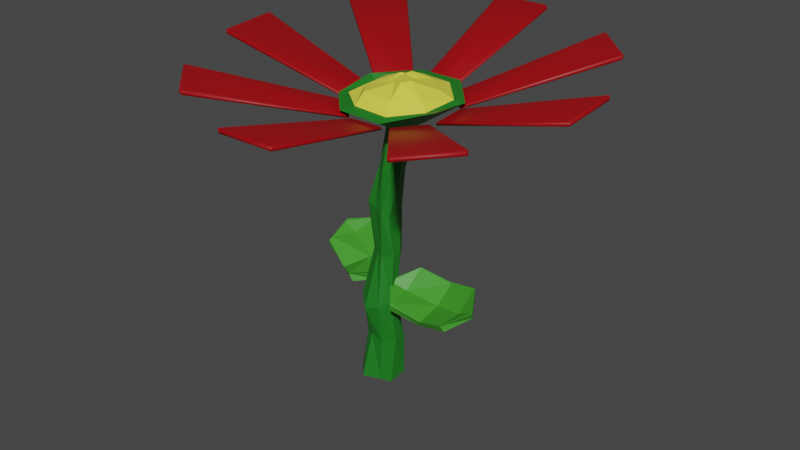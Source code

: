 # Source: FlowerRed.blend  (saved by Blender 3.3.6; exported with 4.5.12 LTS)
import bpy
from mathutils import Matrix  # noqa: F401  (used for matrix-valued properties, if any)

bpy.ops.wm.read_factory_settings(use_empty=True)
scene = bpy.context.scene
scene.name = 'Scene'

# ---- collections
col_collection = bpy.data.collections.new('Collection'); scene.collection.children.link(col_collection)

# ---- materials (node trees are filled in below, after node groups)
mat_material_005 = bpy.data.materials.new('Material.005')
mat_material_005.use_transparent_shadow = False
mat_material_006 = bpy.data.materials.new('Material.006')
mat_material_006.use_transparent_shadow = False
mat_material_007 = bpy.data.materials.new('Material.007')
mat_material_007.use_transparent_shadow = False
mat_material_008 = bpy.data.materials.new('Material.008')
mat_material_008.use_transparent_shadow = False

# ---- material node trees
mat_material_005.use_nodes = True; mat_material_005.node_tree.nodes.clear()
_N = mat_material_005.node_tree.nodes; _L = mat_material_005.node_tree.links
n0 = _N.new('ShaderNodeBsdfPrincipled'); n0.name = 'Principled BSDF'; n0.location = (10, 300)
n0.distribution = 'GGX'
n0.subsurface_method = 'RANDOM_WALK_SKIN'
n0.inputs[0].default_value = (0.04896, 0.3111, 0.02246, 1.0)
n0.inputs[3].default_value = 1.45
n0.inputs[27].default_value = (0.0, 0.0, 0.0, 1.0)
n0.inputs[28].default_value = 1.0
n1 = _N.new('ShaderNodeOutputMaterial'); n1.name = 'Material Output'; n1.location = (300, 300)
_L.new(n0.outputs[0], n1.inputs[0])
n1.is_active_output = True
mat_material_006.use_nodes = True; mat_material_006.node_tree.nodes.clear()
_N = mat_material_006.node_tree.nodes; _L = mat_material_006.node_tree.links
n0 = _N.new('ShaderNodeBsdfPrincipled'); n0.name = 'Principled BSDF'; n0.location = (10, 300)
n0.distribution = 'GGX'
n0.subsurface_method = 'RANDOM_WALK_SKIN'
n0.inputs[0].default_value = (0.01114, 0.1788, 0.0137, 1.0)
n0.inputs[3].default_value = 1.45
n0.inputs[27].default_value = (0.0, 0.0, 0.0, 1.0)
n0.inputs[28].default_value = 1.0
n1 = _N.new('ShaderNodeOutputMaterial'); n1.name = 'Material Output'; n1.location = (300, 300)
_L.new(n0.outputs[0], n1.inputs[0])
n1.is_active_output = True
mat_material_007.use_nodes = True; mat_material_007.node_tree.nodes.clear()
_N = mat_material_007.node_tree.nodes; _L = mat_material_007.node_tree.links
n0 = _N.new('ShaderNodeBsdfPrincipled'); n0.name = 'Principled BSDF'; n0.location = (10, 300)
n0.distribution = 'GGX'
n0.subsurface_method = 'RANDOM_WALK_SKIN'
n0.inputs[0].default_value = (0.8, 0.7902, 0.0755, 1.0)
n0.inputs[3].default_value = 1.45
n0.inputs[27].default_value = (0.0, 0.0, 0.0, 1.0)
n0.inputs[28].default_value = 1.0
n1 = _N.new('ShaderNodeOutputMaterial'); n1.name = 'Material Output'; n1.location = (300, 300)
_L.new(n0.outputs[0], n1.inputs[0])
n1.is_active_output = True
mat_material_008.use_nodes = True; mat_material_008.node_tree.nodes.clear()
_N = mat_material_008.node_tree.nodes; _L = mat_material_008.node_tree.links
n0 = _N.new('ShaderNodeBsdfPrincipled'); n0.name = 'Principled BSDF'; n0.location = (10, 300)
n0.distribution = 'GGX'
n0.subsurface_method = 'RANDOM_WALK_SKIN'
n0.inputs[0].default_value = (0.3428, 0.0, 0.002528, 1.0)
n0.inputs[3].default_value = 1.45
n0.inputs[27].default_value = (0.0, 0.0, 0.0, 1.0)
n0.inputs[28].default_value = 1.0
n1 = _N.new('ShaderNodeOutputMaterial'); n1.name = 'Material Output'; n1.location = (300, 300)
_L.new(n0.outputs[0], n1.inputs[0])
n1.is_active_output = True

# ---- world
world_world = bpy.data.worlds.new('World'); scene.world = world_world
world_world.use_nodes = True; world_world.node_tree.nodes.clear()
_N = world_world.node_tree.nodes; _L = world_world.node_tree.links
n0 = _N.new('ShaderNodeOutputWorld'); n0.name = 'World Output'; n0.location = (300, 300)
n1 = _N.new('ShaderNodeBackground'); n1.name = 'Background'; n1.location = (10, 300)
n1.inputs[0].default_value = (0.05088, 0.05088, 0.05088, 1.0)
_L.new(n1.outputs[0], n0.inputs[0])
n0.is_active_output = True
world_world.color = (0.05088, 0.05088, 0.05088)
world_world.use_sun_shadow = False
world_world.sun_shadow_jitter_overblur = 0.0

# ---- meshes
me_plane_004 = bpy.data.meshes.new('Plane.004')
me_plane_004.from_pydata([(-1.059, -2.477, 3.803), (-1.086, -0.5708, 3.783), (-1.024, -1.507, 3.484), (-2.123, -2.529, 3.439), (-2.129, -0.5497, 3.387), (-2.129, -1.588, 3.208), (-0.5472, -1.407, 3.831), (-3.095, -2.478, 3.795), (-3.036, -0.5036, 3.822), (-3.087, -1.445, 3.495), (-3.625, -1.507, 3.879), (-1.064, -2.488, 3.784), (-1.107, -0.4857, 3.768), (-2.067, -2.598, 3.448), (-2.093, -0.5544, 3.402), (-0.5029, -1.465, 3.83), (-3.082, -2.543, 3.755), (-3.016, -0.5037, 3.782), (-3.691, -1.4, 3.91), (-1.111, -2.53, 3.515), (-1.077, -0.4528, 3.494), (-1.135, -1.437, 3.146), (-2.087, -2.577, 3.188), (-2.055, -0.596, 3.102), (-2.014, -1.634, 2.881), (-0.5142, -1.425, 3.615), (-3.084, -2.486, 3.512), (-3.108, -0.5139, 3.529), (-3.095, -1.465, 3.24), (-3.61, -1.437, 3.591), (1.79, -3.867, 3.779), (2.542, -2.286, 3.764), (2.237, -3.118, 3.434), (0.8193, -3.201, 3.398), (1.641, -1.5, 3.319), (1.174, -2.454, 3.229), (2.644, -3.214, 3.739), (0.01023, -2.646, 3.764), (0.9093, -1.008, 3.842), (0.4655, -1.756, 3.455), (-0.05011, -1.592, 3.834), (1.771, -3.879, 3.741), (2.578, -2.114, 3.734), (0.8569, -3.388, 3.416), (1.699, -1.55, 3.349), (2.671, -3.367, 3.737), (-0.0229, -2.774, 3.683), (0.9445, -1.033, 3.762), (-0.07228, -1.329, 3.896), (1.654, -3.896, 3.492), (2.659, -2.094, 3.473), (2.105, -2.865, 3.045), (0.8411, -3.327, 3.184), (1.729, -1.667, 3.037), (1.333, -2.672, 2.864), (2.686, -3.284, 3.594), (0.02298, -2.673, 3.485), (0.7773, -0.9414, 3.545), (0.4341, -1.78, 3.234), (0.03464, -1.49, 3.548), (0.2347, -6.603, 9.483), (1.228, -5.235, 10.0), (1.178, -3.545, 10.41), (0.3194, -2.529, 10.69), (-1.182, -2.478, 10.68), (-2.286, -3.739, 10.55), (-2.246, -5.324, 9.77), (-1.234, -6.61, 9.485), (-0.3905, -4.765, 9.082), (-0.0814, -4.424, 9.034), (-0.1795, -3.845, 9.299), (-0.366, -3.703, 9.266), (-0.7107, -3.728, 9.28), (-0.9914, -4.007, 9.206), (-0.9107, -4.449, 8.989), (-0.7235, -4.535, 8.948), (0.3409, -0.1694, -0.1485), (-0.04492, -0.7249, -0.2299), (0.4825, 0.2353, 0.1514), (0.06603, 0.7662, 0.3293), (-0.5123, 0.5443, 0.2524), (-0.7136, 0.3105, -0.03767), (-0.82, -0.3609, -0.04881), (-0.527, -0.7009, -0.3307), (0.3733, -5.001, 10.34), (-0.0696, -5.796, 10.05), (0.5156, -4.106, 10.55), (-0.01947, -3.431, 10.91), (-0.9645, -3.458, 10.81), (-1.66, -4.092, 10.53), (-1.57, -5.117, 10.24), (-0.8948, -5.706, 10.1), (0.9029, -5.121, 9.798), (0.02306, -6.327, 9.589), (0.9439, -3.755, 10.35), (0.05224, -2.947, 10.65), (-1.166, -2.856, 10.67), (-1.904, -3.815, 10.38), (-1.986, -5.148, 9.959), (-1.111, -6.204, 9.642), (-0.2319, -5.068, 10.62), (-0.3631, -5.131, 10.58), (-0.2091, -4.356, 10.7), (-0.4726, -4.39, 10.76), (-0.8265, -4.301, 10.94), (-0.9746, -4.598, 10.83), (-0.7901, -4.922, 10.64), (-0.6256, -5.174, 10.72), (-0.6055, -3.656, 7.622), (-0.4996, -3.058, 6.19), (-0.4975, -2.437, 4.542), (-0.3497, -1.672, 3.226), (-0.5322, -1.055, 1.216), (-0.8325, -0.9012, 1.47), (-0.58, -1.421, 3.01), (-0.6848, -2.161, 4.785), (-0.6098, -2.686, 6.204), (-0.7363, -3.399, 7.691), (-0.8296, -3.015, 7.813), (-0.5603, -2.224, 6.26), (-0.6877, -1.74, 4.766), (-0.7096, -0.9645, 3.239), (-0.8168, -0.4884, 1.704), (-0.4889, -0.1257, 1.749), (-0.4881, -0.5056, 3.234), (-0.3059, -1.62, 4.884), (-0.3554, -2.128, 6.472), (-0.6452, -2.826, 7.794), (-0.3097, -2.86, 7.907), (-0.07741, -2.277, 6.536), (-0.09858, -1.665, 4.791), (-0.005665, -0.357, 3.128), (-0.07159, -0.1919, 1.86), (0.2229, -0.352, 1.727), (0.3421, -0.8335, 3.323), (0.2597, -1.976, 4.707), (0.2731, -2.405, 6.646), (-0.001864, -3.171, 7.908), (0.004461, -3.312, 7.787), (0.1859, -2.912, 6.483), (0.1178, -2.059, 4.562), (0.2666, -1.315, 3.224), (0.1417, -0.9963, 1.432), (-0.03345, -1.158, 1.285), (0.03752, -1.496, 3.117), (0.07334, -2.338, 4.545), (-0.007048, -3.086, 6.211), (-0.4406, -3.523, 7.689)], [], [(5, 2, 1, 4), (3, 0, 2, 5), (2, 0, 6), (1, 2, 6), (5, 4, 8, 9), (3, 5, 9, 7), (9, 10, 7), (8, 10, 9), (12, 20, 23, 14), (11, 19, 25, 15), (15, 25, 20, 12), (13, 22, 19, 11), (18, 29, 26, 16), (17, 27, 29, 18), (16, 26, 22, 13), (14, 23, 27, 17), (7, 16, 13, 3), (8, 17, 18, 10), (10, 18, 16, 7), (3, 13, 11, 0), (6, 15, 12, 1), (0, 11, 15, 6), (1, 12, 14, 4), (4, 14, 17, 8), (24, 23, 20, 21), (22, 24, 21, 19), (21, 25, 19), (20, 25, 21), (24, 28, 27, 23), (22, 26, 28, 24), (28, 26, 29), (27, 28, 29), (35, 32, 31, 34), (33, 30, 32, 35), (32, 30, 36), (31, 32, 36), (35, 34, 38, 39), (33, 35, 39, 37), (39, 40, 37), (38, 40, 39), (42, 50, 53, 44), (41, 49, 55, 45), (45, 55, 50, 42), (43, 52, 49, 41), (48, 59, 56, 46), (47, 57, 59, 48), (46, 56, 52, 43), (44, 53, 57, 47), (37, 46, 43, 33), (38, 47, 48, 40), (40, 48, 46, 37), (33, 43, 41, 30), (36, 45, 42, 31), (30, 41, 45, 36), (31, 42, 44, 34), (34, 44, 47, 38), (54, 53, 50, 51), (52, 54, 51, 49), (51, 55, 49), (50, 55, 51), (54, 58, 57, 53), (52, 56, 58, 54), (58, 56, 59), (57, 58, 59), (67, 75, 68, 60), (113, 82, 83, 112), (65, 73, 74, 66), (63, 71, 72, 64), (61, 69, 70, 62), (66, 74, 75, 67), (64, 72, 73, 65), (62, 70, 71, 63), (60, 68, 69, 61), (76, 77, 83, 82, 81, 80, 79, 78), (123, 80, 81, 122), (133, 78, 79, 132), (143, 77, 76, 142), (112, 83, 77, 143), (122, 81, 82, 113), (132, 79, 80, 123), (142, 76, 78, 133), (65, 97, 96, 64), (67, 99, 98, 66), (62, 94, 92, 61), (64, 96, 95, 63), (66, 98, 97, 65), (60, 93, 99, 67), (61, 92, 93, 60), (63, 95, 94, 62), (90, 98, 99, 91), (88, 96, 97, 89), (86, 94, 95, 87), (85, 93, 92, 84), (91, 99, 93, 85), (89, 97, 98, 90), (87, 95, 96, 88), (84, 92, 94, 86), (88, 104, 103, 87), (107, 101, 100, 102, 103, 104, 105, 106), (86, 102, 100, 84), (91, 107, 106, 90), (89, 105, 104, 88), (87, 103, 102, 86), (84, 100, 101, 85), (85, 101, 107, 91), (90, 106, 105, 89), (69, 138, 137, 70), (138, 139, 136, 137), (139, 140, 135, 136), (140, 141, 134, 135), (141, 142, 133, 134), (71, 128, 127, 72), (128, 129, 126, 127), (129, 130, 125, 126), (130, 131, 124, 125), (131, 132, 123, 124), (73, 118, 117, 74), (118, 119, 116, 117), (119, 120, 115, 116), (120, 121, 114, 115), (121, 122, 113, 114), (75, 108, 147, 68), (108, 109, 146, 147), (109, 110, 145, 146), (110, 111, 144, 145), (111, 112, 143, 144), (68, 147, 138, 69), (147, 146, 139, 138), (146, 145, 140, 139), (145, 144, 141, 140), (144, 143, 142, 141), (70, 137, 128, 71), (137, 136, 129, 128), (136, 135, 130, 129), (135, 134, 131, 130), (134, 133, 132, 131), (72, 127, 118, 73), (127, 126, 119, 118), (126, 125, 120, 119), (125, 124, 121, 120), (124, 123, 122, 121), (74, 117, 108, 75), (117, 116, 109, 108), (116, 115, 110, 109), (115, 114, 111, 110), (114, 113, 112, 111)])
me_plane_004.polygons.foreach_set('material_index', [0, 0, 0, 0, 0, 0, 0, 0, 0, 0, 0, 0, 0, 0, 0, 0, 0, 0, 0, 0, 0, 0, 0, 0, 0, 0, 0, 0, 0, 0, 0, 0, 0, 0, 0, 0, 0, 0, 0, 0, 0, 0, 0, 0, 0, 0, 0, 0, 0, 0, 0, 0, 0, 0, 0, 0, 0, 0, 0, 0, 0, 0, 0, 0, 1, 1, 1, 1, 1, 1, 1, 1, 1, 1, 1, 1, 1, 1, 1, 1, 1, 1, 1, 1, 1, 1, 1, 1, 1, 2, 2, 2, 2, 2, 2, 2, 2, 2, 2, 2, 2, 2, 2, 2, 2, 2, 1, 1, 1, 1, 1, 1, 1, 1, 1, 1, 1, 1, 1, 1, 1, 1, 1, 1, 1, 1, 1, 1, 1, 1, 1, 1, 1, 1, 1, 1, 1, 1, 1, 1, 1, 1, 1, 1, 1, 1])
_uv = me_plane_004.uv_layers.new(name='UVMap')
_uv.uv.foreach_set('vector', [0.5, 0.5142, 1.0, 0.5142, 1.0, 1.0, 0.5, 1.0, 0.5, 0.0, 1.0, 0.0, 1.0, 0.5142, 0.5, 0.5142, 1.0, 0.5142, 1.0, 0.0, 1.0, 0.5142, 1.0, 1.0, 1.0, 0.5142, 1.0, 1.0, 0.5, 0.5142, 0.5, 1.0, 1.0, 1.0, 1.0, 0.5142, 0.5, 0.0, 0.5, 0.5142, 1.0, 0.5142, 1.0, 0.0, 1.0, 0.5142, 1.0, 0.5142, 1.0, 0.0, 1.0, 1.0, 1.0, 1.0, 1.0, 0.5142, 1.0, 1.0, 1.0, 1.0, 0.5, 1.0, 0.5, 1.0, 1.0, 0.0, 1.0, 0.0, 1.0, 0.5142, 1.0, 0.5142, 1.0, 1.0, 1.0, 1.0, 1.0, 1.0, 1.0, 1.0, 0.5, 0.0, 0.5, 0.0, 1.0, 0.0, 1.0, 0.0, 1.0, 0.5142, 1.0, 0.5142, 1.0, 0.0, 1.0, 0.0, 1.0, 1.0, 1.0, 1.0, 1.0, 1.0, 1.0, 1.0, 1.0, 0.0, 1.0, 0.0, 0.5, 0.0, 0.5, 0.0, 0.5, 1.0, 0.5, 1.0, 1.0, 1.0, 1.0, 1.0, 1.0, 0.0, 1.0, 0.0, 0.5, 0.0, 0.5, 0.0, 1.0, 1.0, 1.0, 1.0, 1.0, 1.0, 1.0, 1.0, 1.0, 0.5142, 1.0, 0.5142, 1.0, 0.0, 1.0, 0.0, 0.5, 0.0, 0.5, 0.0, 1.0, 0.0, 1.0, 0.0, 1.0, 1.0, 1.0, 1.0, 1.0, 1.0, 1.0, 1.0, 1.0, 0.0, 1.0, 0.0, 1.0, 0.5142, 1.0, 0.5142, 1.0, 1.0, 1.0, 1.0, 0.5, 1.0, 0.5, 1.0, 0.5, 1.0, 0.5, 1.0, 1.0, 1.0, 1.0, 1.0, 0.5, 0.5142, 0.5, 1.0, 1.0, 1.0, 1.0, 0.5142, 0.5, 0.0, 0.5, 0.5142, 1.0, 0.5142, 1.0, 0.0, 1.0, 0.5142, 1.0, 0.5142, 1.0, 0.0, 1.0, 1.0, 1.0, 1.0, 1.0, 0.5142, 0.5, 0.5142, 1.0, 0.5142, 1.0, 1.0, 0.5, 1.0, 0.5, 0.0, 1.0, 0.0, 1.0, 0.5142, 0.5, 0.5142, 1.0, 0.5142, 1.0, 0.0, 1.0, 0.5142, 1.0, 1.0, 1.0, 0.5142, 1.0, 1.0, 0.5, 0.5142, 1.0, 0.5142, 1.0, 1.0, 0.5, 1.0, 0.5, 0.0, 1.0, 0.0, 1.0, 0.5142, 0.5, 0.5142, 1.0, 0.5142, 1.0, 0.0, 1.0, 0.5142, 1.0, 1.0, 1.0, 0.5142, 1.0, 1.0, 0.5, 0.5142, 0.5, 1.0, 1.0, 1.0, 1.0, 0.5142, 0.5, 0.0, 0.5, 0.5142, 1.0, 0.5142, 1.0, 0.0, 1.0, 0.5142, 1.0, 0.5142, 1.0, 0.0, 1.0, 1.0, 1.0, 1.0, 1.0, 0.5142, 1.0, 1.0, 1.0, 1.0, 0.5, 1.0, 0.5, 1.0, 1.0, 0.0, 1.0, 0.0, 1.0, 0.5142, 1.0, 0.5142, 1.0, 1.0, 1.0, 1.0, 1.0, 1.0, 1.0, 1.0, 0.5, 0.0, 0.5, 0.0, 1.0, 0.0, 1.0, 0.0, 1.0, 0.5142, 1.0, 0.5142, 1.0, 0.0, 1.0, 0.0, 1.0, 1.0, 1.0, 1.0, 1.0, 1.0, 1.0, 1.0, 1.0, 0.0, 1.0, 0.0, 0.5, 0.0, 0.5, 0.0, 0.5, 1.0, 0.5, 1.0, 1.0, 1.0, 1.0, 1.0, 1.0, 0.0, 1.0, 0.0, 0.5, 0.0, 0.5, 0.0, 1.0, 1.0, 1.0, 1.0, 1.0, 1.0, 1.0, 1.0, 1.0, 0.5142, 1.0, 0.5142, 1.0, 0.0, 1.0, 0.0, 0.5, 0.0, 0.5, 0.0, 1.0, 0.0, 1.0, 0.0, 1.0, 1.0, 1.0, 1.0, 1.0, 1.0, 1.0, 1.0, 1.0, 0.0, 1.0, 0.0, 1.0, 0.5142, 1.0, 0.5142, 1.0, 1.0, 1.0, 1.0, 0.5, 1.0, 0.5, 1.0, 0.5, 1.0, 0.5, 1.0, 1.0, 1.0, 1.0, 1.0, 0.5, 0.5142, 0.5, 1.0, 1.0, 1.0, 1.0, 0.5142, 0.5, 0.0, 0.5, 0.5142, 1.0, 0.5142, 1.0, 0.0, 1.0, 0.5142, 1.0, 0.5142, 1.0, 0.0, 1.0, 1.0, 1.0, 1.0, 1.0, 0.5142, 0.5, 0.5142, 1.0, 0.5142, 1.0, 1.0, 0.5, 1.0, 0.5, 0.0, 1.0, 0.0, 1.0, 0.5142, 0.5, 0.5142, 1.0, 0.5142, 1.0, 0.0, 1.0, 0.5142, 1.0, 1.0, 1.0, 0.5142, 1.0, 1.0, 0.0, 0.0, 0.0, 0.0, 0.0, 0.0, 0.0, 0.0, 0.0, 0.0, 0.0, 0.0, 0.0, 0.0, 0.0, 0.0, 0.0, 0.0, 0.0, 0.0, 0.0, 0.0, 0.0, 0.0, 0.0, 0.0, 0.0, 0.0, 0.0, 0.0, 0.0, 0.0, 0.0, 0.0, 0.0, 0.0, 0.0, 0.0, 0.0, 0.0, 0.0, 0.0, 0.0, 0.0, 0.0, 0.0, 0.0, 0.0, 0.0, 0.0, 0.0, 0.0, 0.0, 0.0, 0.0, 0.0, 0.0, 0.0, 0.0, 0.0, 0.0, 0.0, 0.0, 0.0, 0.0, 0.0, 0.0, 0.0, 0.0, 0.0, 0.0, 0.0, 0.0, 0.0, 0.0, 0.0, 0.0, 0.0, 0.0, 0.0, 0.0, 0.0, 0.0, 0.0, 0.0, 0.0, 0.0, 0.0, 0.0, 0.0, 0.0, 0.0, 0.0, 0.0, 0.0, 0.0, 0.0, 0.0, 0.0, 0.0, 0.0, 0.0, 0.0, 0.0, 0.0, 0.0, 0.0, 0.0, 0.0, 0.0, 0.0, 0.0, 0.0, 0.0, 0.0, 0.0, 0.0, 0.0, 0.0, 0.0, 0.0, 0.0, 0.0, 0.0, 0.0, 0.0, 0.0, 0.0, 0.0, 0.0, 0.0, 0.0, 0.0, 0.0, 0.0, 0.0, 0.0, 0.0, 0.0, 0.0, 0.0, 0.0, 0.0, 0.0, 0.0, 0.0, 0.0, 0.0, 0.0, 0.0, 0.0, 0.0, 0.0, 0.0, 0.0, 0.0, 0.0, 0.0, 0.0, 0.0, 0.0, 0.0, 0.0, 0.0, 0.0, 0.0, 0.0, 0.0, 0.0, 0.0, 0.0, 0.0, 0.0, 0.0, 0.0, 0.0, 0.0, 0.0, 0.0, 0.0, 0.0, 0.0, 0.0, 0.0, 0.0, 0.0, 0.0, 0.0, 0.0, 0.0, 0.0, 0.0, 0.0, 0.0, 0.0, 0.0, 0.0, 0.0, 0.0, 0.0, 0.0, 0.0, 0.0, 0.0, 0.0, 0.0, 0.0, 0.0, 0.0, 0.0, 0.0, 0.0, 0.0, 0.0, 0.0, 0.0, 0.0, 0.0, 0.0, 0.0, 0.0, 0.0, 0.0, 0.0, 0.0, 0.0, 0.0, 0.0, 0.0, 0.0, 0.0, 0.0, 0.0, 0.0, 0.0, 0.0, 0.0, 0.0, 0.0, 0.0, 0.0, 0.0, 0.0, 0.0, 0.0, 0.0, 0.0, 0.0, 0.0, 0.0, 0.0, 0.0, 0.0, 0.0, 0.0, 0.0, 0.0, 0.0, 0.0, 0.0, 0.0, 0.0, 0.0, 0.0, 0.0, 0.0, 0.0, 0.0, 0.0, 0.0, 0.0, 0.0, 0.0, 0.0, 0.0, 0.0, 0.0, 0.0, 0.0, 0.0, 0.0, 0.0, 0.0, 0.0, 0.0, 0.0, 0.0, 0.0, 0.0, 0.0, 0.0, 0.0, 0.0, 0.0, 0.0, 0.0, 0.0, 0.0, 0.0, 0.0, 0.0, 0.0, 0.0, 0.0, 0.0, 0.0, 0.0, 0.0, 0.0, 0.0, 0.0, 0.0, 0.0, 0.0, 0.0, 0.0, 0.0, 0.0, 0.0, 0.0, 0.0, 0.0, 0.0, 0.0, 0.0, 0.0, 0.0, 0.0, 0.0, 0.0, 0.0, 0.0, 0.0, 0.0, 0.0, 0.0, 0.0, 0.0, 0.0, 0.0, 0.0, 0.0, 0.0, 0.0, 0.0, 0.0, 0.0, 0.0, 0.0, 0.0, 0.0, 0.0, 0.0, 0.0, 0.0, 0.0, 0.0, 0.0, 0.0, 0.0, 0.0, 0.0, 0.0, 0.0, 0.0, 0.0, 0.0, 0.0, 0.0, 0.0, 0.0, 0.0, 0.0, 0.0, 0.0, 0.0, 0.0, 0.0, 0.0, 0.0, 0.0, 0.0, 0.0, 0.0, 0.0, 0.0, 0.0, 0.0, 0.0, 0.0, 0.0, 0.0, 0.0, 0.0, 0.0, 0.0, 0.0, 0.0, 0.0, 0.0, 0.0, 0.0, 0.0, 0.0, 0.0, 0.0, 0.0, 0.0, 0.0, 0.0, 0.0, 0.0, 0.0, 0.0, 0.0, 0.0, 0.0, 0.0, 0.0, 0.0, 0.0, 0.0, 0.0, 0.0, 0.0, 0.0, 0.0, 0.0, 0.0, 0.0, 0.0, 0.0, 0.0, 0.0, 0.0, 0.0, 0.0, 0.0, 0.0, 0.0, 0.0, 0.0, 0.0, 0.0, 0.0, 0.0, 0.0, 0.0, 0.0, 0.0, 0.0, 0.0, 0.0, 0.0, 0.0, 0.0, 0.0, 0.0, 0.0, 0.0, 0.0, 0.0, 0.0, 0.0, 0.0, 0.0, 0.0, 0.0, 0.0, 0.0, 0.0, 0.0, 0.0, 0.0, 0.0, 0.0, 0.0, 0.0, 0.0, 0.0, 0.0, 0.0, 0.0, 0.0, 0.0, 0.0, 0.0, 0.0, 0.0, 0.0, 0.0, 0.0, 0.0, 0.0, 0.0, 0.0, 0.0, 0.0, 0.0, 0.0, 0.0, 0.0, 0.0, 0.0, 0.0, 0.0, 0.0, 0.0, 0.0, 0.0, 0.0, 0.0, 0.0, 0.0, 0.0, 0.0, 0.0, 0.0, 0.0, 0.0, 0.0, 0.0, 0.0, 0.0, 0.0, 0.0, 0.0, 0.0, 0.0, 0.0, 0.0, 0.0, 0.0, 0.0, 0.0, 0.0, 0.0, 0.0, 0.0, 0.0, 0.0, 0.0, 0.0, 0.0, 0.0, 0.0, 0.0, 0.0, 0.0, 0.0, 0.0, 0.0, 0.0, 0.0, 0.0, 0.0, 0.0, 0.0, 0.0, 0.0, 0.0, 0.0, 0.0, 0.0, 0.0, 0.0, 0.0, 0.0, 0.0, 0.0, 0.0, 0.0, 0.0, 0.0, 0.0, 0.0, 0.0, 0.0, 0.0, 0.0, 0.0, 0.0, 0.0, 0.0, 0.0, 0.0, 0.0, 0.0, 0.0, 0.0, 0.0, 0.0, 0.0, 0.0, 0.0, 0.0, 0.0, 0.0, 0.0, 0.0, 0.0, 0.0, 0.0, 0.0, 0.0, 0.0, 0.0, 0.0, 0.0, 0.0, 0.0, 0.0, 0.0, 0.0, 0.0, 0.0, 0.0, 0.0, 0.0, 0.0, 0.0, 0.0, 0.0, 0.0, 0.0, 0.0, 0.0, 0.0, 0.0, 0.0, 0.0, 0.0, 0.0, 0.0, 0.0, 0.0, 0.0, 0.0, 0.0, 0.0, 0.0, 0.0, 0.0, 0.0, 0.0, 0.0, 0.0, 0.0, 0.0, 0.0, 0.0, 0.0, 0.0, 0.0, 0.0, 0.0, 0.0, 0.0, 0.0, 0.0, 0.0, 0.0, 0.0, 0.0, 0.0, 0.0, 0.0, 0.0, 0.0, 0.0, 0.0, 0.0])
me_plane_004.materials.append(mat_material_005)
me_plane_004.materials.append(mat_material_006)
me_plane_004.materials.append(mat_material_007)
me_plane_004.update()
me_cube_004 = bpy.data.meshes.new('Cube.004')
me_cube_004.from_pydata([(1.389, 0.03148, 67.01), (1.388, 0.02421, 67.05), (1.349, 0.06232, 67.14), (1.388, 0.02062, 67.73), (1.349, 0.06106, 67.38), (1.34, 0.712, 67.61), (1.38, 0.7521, 67.53), (1.379, 0.7375, 68.25), (1.379, 0.7486, 68.18), (1.34, 0.7107, 67.85), (4.235, -0.233, 76.34), (4.274, -0.2095, 76.73), (4.235, -0.2403, 76.39), (4.235, -0.2466, 77.57), (4.274, -0.2135, 77.49), (4.259, 0.9555, 77.57), (4.219, 0.9889, 77.22), (4.219, 0.9718, 78.45), (4.259, 0.9515, 78.33), (4.219, 0.9828, 78.38), (-0.7379, 0.6788, 67.34), (-0.7475, 0.7075, 67.65), (-0.7077, 0.6696, 67.48), (-0.7475, 0.7064, 67.85), (-0.7378, 0.6746, 68.06), (-0.7078, 0.6684, 67.72), (-0.7317, 0.006604, 66.85), (-0.7017, 0.01995, 67.01), (-0.7416, -0.02004, 67.09), (-0.7315, 0.003213, 67.58), (-0.7417, -0.02152, 67.37), (-0.7018, 0.01869, 67.25), (-3.609, 0.8556, 76.78), (-3.639, 0.8501, 77.11), (-3.6, 0.8831, 77.03), (-3.61, 0.8487, 78.01), (-3.6, 0.8794, 77.73), (-3.639, 0.8461, 77.87), (-3.598, -0.3213, 75.93), (-3.588, -0.3457, 76.1), (-3.628, -0.3149, 76.27), (-3.599, -0.3275, 77.16), (-3.629, -0.3189, 77.02), (-3.588, -0.3498, 76.88), (-0.2008, 1.29, 67.75), (-0.1888, 1.333, 68.22), (-0.1924, 1.28, 67.83), (-0.1888, 1.333, 68.22), (-0.1926, 1.276, 68.42), (-0.643, 0.8202, 67.39), (-0.633, 0.812, 67.47), (-0.6881, 0.8042, 67.8), (-0.6881, 0.804, 67.83), (-0.6332, 0.8088, 68.06), (-2.1, 3.419, 79.05), (-2.151, 3.418, 78.8), (-2.143, 3.402, 79.99), (-2.1, 3.416, 79.55), (-2.151, 3.412, 79.91), (-2.943, 2.523, 78.34), (-2.945, 2.575, 78.15), (-2.936, 2.561, 79.34), (-2.945, 2.569, 79.26), (-2.943, 2.52, 78.87), (0.6316, 1.372, 67.85), (0.6727, 1.394, 68.3), (0.6305, 1.36, 67.92), (0.6726, 1.394, 68.32), (0.6303, 1.357, 68.52), (-0.01317, 1.37, 67.81), (-0.01213, 1.358, 67.88), (-0.05568, 1.391, 68.27), (-0.05568, 1.391, 68.27), (-0.01234, 1.355, 68.49), (0.909, 4.195, 79.74), (0.8729, 4.231, 79.53), (0.8715, 4.214, 80.72), (0.9088, 4.192, 80.27), (0.8725, 4.225, 80.65), (-0.3231, 4.19, 79.69), (-0.2861, 4.227, 79.47), (-0.2855, 4.209, 80.66), (-0.2865, 4.221, 80.59), (-0.3233, 4.188, 80.19), (1.302, 0.8622, 67.57), (1.327, 0.8501, 67.83), (1.271, 0.8496, 67.7), (1.327, 0.8487, 68.09), (1.301, 0.8584, 68.29), (1.271, 0.8483, 67.94), (0.8218, 1.332, 67.89), (0.8068, 1.305, 68.01), (0.8063, 1.359, 68.2), (0.8215, 1.328, 68.61), (0.8063, 1.358, 68.39), (0.8068, 1.303, 68.25), (3.487, 2.677, 78.44), (3.502, 2.702, 78.8), (3.496, 2.651, 78.62), (3.486, 2.671, 79.67), (3.496, 2.647, 79.38), (3.501, 2.698, 79.56), (2.646, 3.501, 79.0), (2.618, 3.513, 79.24), (2.669, 3.518, 79.35), (2.646, 3.494, 80.23), (2.668, 3.514, 80.1), (2.618, 3.509, 79.93), (-0.1534, -0.6299, 66.45), (-0.1486, -0.5799, 66.6), (-0.1479, -0.6348, 66.5), (-0.1487, -0.5812, 66.84), (-0.1481, -0.6384, 67.18), (-0.6704, -0.127, 66.79), (-0.6146, -0.1264, 66.9), (-0.6631, -0.1373, 67.51), (-0.6147, -0.1277, 67.15), (-0.6706, -0.1305, 67.45), (-1.963, -2.888, 74.12), (-1.959, -2.894, 74.17), (-2.009, -2.901, 74.48), (-2.009, -2.905, 75.24), (-1.959, -2.9, 75.35), (-2.845, -2.088, 75.03), (-2.84, -2.035, 74.69), (-2.834, -2.049, 75.92), (-2.841, -2.042, 75.85), (-2.845, -2.092, 75.78), (0.6722, -0.6708, 66.42), (0.6643, -0.6452, 66.47), (0.7079, -0.6803, 66.58), (0.7077, -0.6828, 67.04), (0.6642, -0.6477, 66.96), (0.6726, -0.6753, 67.15), (0.01123, -0.68, 66.38), (-0.02039, -0.6911, 66.53), (0.02229, -0.6542, 66.43), (0.01027, -0.6846, 67.11), (0.02211, -0.6567, 66.92), (-0.02056, -0.6937, 67.01), (0.9635, -3.585, 73.8), (0.9973, -3.576, 73.92), (0.9609, -3.612, 73.99), (0.9635, -3.591, 75.03), (0.9605, -3.618, 74.99), (0.9969, -3.581, 74.88), (-0.2046, -3.602, 73.73), (-0.1974, -3.629, 73.92), (-0.2347, -3.593, 73.83), (-0.2056, -3.607, 74.96), (-0.2351, -3.598, 74.82), (-0.1978, -3.634, 74.92), (1.316, -0.1205, 66.85), (1.288, -0.1107, 66.89), (1.344, -0.1058, 67.01), (1.343, -0.1084, 67.51), (1.288, -0.1133, 67.37), (1.317, -0.1243, 67.58), (0.8513, -0.5932, 66.49), (0.8329, -0.6241, 66.63), (0.8378, -0.5682, 66.54), (0.8511, -0.5981, 67.22), (0.8377, -0.5707, 67.01), (0.8327, -0.6266, 67.09), (3.539, -1.998, 75.07), (3.553, -1.972, 75.18), (3.553, -2.024, 75.27), (3.539, -2.004, 76.3), (3.553, -2.029, 76.26), (3.553, -1.977, 76.18), (2.719, -2.832, 74.43), (2.741, -2.849, 74.63), (2.691, -2.85, 74.52), (2.718, -2.838, 75.66), (2.69, -2.855, 75.49), (2.741, -2.854, 75.62)], [], [(12, 1, 3, 13), (15, 11, 14, 18), (26, 20, 32, 38), (17, 13, 3, 7), (2, 5, 9, 4), (6, 16, 19, 8), (34, 21, 23, 36), (40, 33, 37, 42), (49, 44, 55, 60), (41, 35, 24, 29), (22, 27, 31, 25), (28, 39, 43, 30), (54, 45, 47, 57), (60, 55, 58, 62), (69, 64, 75, 80), (61, 56, 48, 53), (46, 50, 53, 48), (51, 59, 63, 52), (74, 65, 67, 77), (80, 75, 78, 82), (90, 84, 96, 102), (81, 76, 68, 73), (66, 70, 73, 68), (71, 79, 83, 72), (98, 85, 87, 100), (104, 97, 101, 106), (113, 124, 118, 108), (105, 99, 88, 93), (86, 91, 95, 89), (92, 103, 107, 94), (119, 122, 112, 110), (123, 127, 121, 120), (134, 146, 140, 128), (125, 115, 112, 122), (109, 111, 116, 114), (113, 117, 126, 124), (141, 145, 131, 130), (147, 151, 144, 142), (158, 170, 164, 152), (149, 137, 133, 143), (129, 132, 138, 136), (135, 139, 150, 148), (165, 169, 155, 154), (171, 175, 168, 166), (173, 161, 157, 167), (153, 156, 162, 160), (159, 163, 174, 172), (0, 2, 1), (7, 9, 8), (10, 12, 11), (17, 19, 18), (20, 22, 21), (23, 25, 24), (26, 28, 27), (29, 31, 30), (32, 34, 33), (35, 37, 36), (38, 40, 39), (41, 43, 42), (44, 46, 45), (49, 51, 50), (56, 58, 57), (61, 63, 62), (64, 66, 65), (69, 71, 70), (76, 78, 77), (81, 83, 82), (84, 86, 85), (87, 89, 88), (90, 92, 91), (93, 95, 94), (96, 98, 97), (99, 101, 100), (102, 104, 103), (105, 107, 106), (108, 110, 109), (115, 117, 116), (118, 120, 119), (125, 127, 126), (128, 130, 129), (131, 133, 132), (134, 136, 135), (137, 139, 138), (140, 142, 141), (143, 145, 144), (146, 148, 147), (149, 151, 150), (152, 154, 153), (155, 157, 156), (158, 160, 159), (161, 163, 162), (164, 166, 165), (167, 169, 168), (170, 172, 171), (173, 175, 174), (6, 5, 2, 0), (1, 2, 4, 3), (3, 4, 9, 7), (8, 9, 5, 6), (7, 8, 19, 17), (18, 19, 16, 15), (10, 11, 15, 16), (17, 18, 14, 13), (13, 14, 11, 12), (0, 1, 12, 10), (26, 27, 22, 20), (21, 22, 25, 23), (24, 25, 31, 29), (30, 31, 27, 28), (38, 39, 28, 26), (29, 30, 43, 41), (42, 43, 39, 40), (32, 33, 40, 38), (41, 42, 37, 35), (36, 37, 33, 34), (20, 21, 34, 32), (35, 36, 23, 24), (49, 50, 46, 44), (45, 46, 48, 47), (52, 53, 50, 51), (60, 59, 51, 49), (53, 52, 63, 61), (62, 63, 59, 60), (61, 62, 58, 56), (57, 58, 55, 54), (44, 45, 54, 55), (56, 57, 47, 48), (69, 70, 66, 64), (65, 66, 68, 67), (72, 73, 70, 71), (80, 79, 71, 69), (73, 72, 83, 81), (82, 83, 79, 80), (81, 82, 78, 76), (77, 78, 75, 74), (64, 65, 74, 75), (76, 77, 67, 68), (90, 91, 86, 84), (85, 86, 89, 87), (88, 89, 95, 93), (94, 95, 91, 92), (102, 103, 92, 90), (93, 94, 107, 105), (106, 107, 103, 104), (96, 97, 104, 102), (105, 106, 101, 99), (100, 101, 97, 98), (84, 85, 98, 96), (99, 100, 87, 88), (114, 113, 108, 109), (109, 110, 112, 111), (111, 112, 115, 116), (116, 117, 113, 114), (117, 115, 125, 126), (126, 127, 123, 124), (120, 118, 124, 123), (127, 125, 122, 121), (121, 122, 119, 120), (110, 108, 118, 119), (136, 134, 128, 129), (129, 130, 131, 132), (132, 133, 137, 138), (138, 139, 135, 136), (148, 146, 134, 135), (139, 137, 149, 150), (150, 151, 147, 148), (142, 140, 146, 147), (151, 149, 143, 144), (144, 145, 141, 142), (130, 128, 140, 141), (145, 143, 133, 131), (160, 158, 152, 153), (153, 154, 155, 156), (156, 157, 161, 162), (162, 163, 159, 160), (172, 170, 158, 159), (163, 161, 173, 174), (174, 175, 171, 172), (166, 164, 170, 171), (175, 173, 167, 168), (168, 169, 165, 166), (154, 152, 164, 165), (169, 167, 157, 155), (6, 0, 10, 16)])
me_cube_004.polygons.foreach_set('use_smooth', [True] * 184)
_uv = me_cube_004.uv_layers.new(name='UVMap')
_uv.uv.foreach_set('vector', [0.3852, 0.7534, 0.3911, 0.9966, 0.625, 0.9967, 0.625, 0.7533, 0.4238, 0.5072, 0.4238, 0.7428, 0.5762, 0.7428, 0.5762, 0.5072, 0.1276, 0.5084, 0.1276, 0.7414, 0.3724, 0.744, 0.3724, 0.5058, 0.6283, 0.5022, 0.6283, 0.75, 0.8717, 0.75, 0.8717, 0.5028, 0.4588, 0.01231, 0.4588, 0.2377, 0.5412, 0.2377, 0.5412, 0.01231, 0.375, 0.2534, 0.375, 0.4966, 0.6098, 0.4966, 0.6007, 0.2534, 0.4291, 0.7534, 0.4655, 0.9966, 0.5344, 0.9966, 0.5708, 0.7534, 0.4238, 0.5072, 0.4238, 0.7428, 0.5762, 0.7428, 0.5762, 0.5072, 0.1261, 0.5134, 0.1261, 0.7368, 0.375, 0.7419, 0.375, 0.5078, 0.6275, 0.5059, 0.6275, 0.744, 0.8725, 0.7413, 0.8725, 0.5086, 0.4587, 0.01231, 0.4587, 0.2377, 0.5413, 0.2377, 0.5413, 0.01231, 0.4514, 0.2534, 0.4208, 0.4966, 0.579, 0.4966, 0.5485, 0.2534, 0.4487, 0.753, 0.4992, 0.997, 0.5007, 0.997, 0.5513, 0.753, 0.375, 0.5078, 0.375, 0.7419, 0.5992, 0.7419, 0.5992, 0.5079, 0.126, 0.5133, 0.126, 0.7364, 0.375, 0.7421, 0.375, 0.5081, 0.6261, 0.5082, 0.6261, 0.7419, 0.875, 0.7362, 0.875, 0.5135, 0.4192, 0.01383, 0.4192, 0.2365, 0.625, 0.2365, 0.625, 0.01383, 0.4951, 0.2531, 0.4463, 0.4969, 0.5537, 0.4969, 0.5048, 0.2531, 0.447, 0.7531, 0.4963, 0.9969, 0.5036, 0.9969, 0.553, 0.7531, 0.375, 0.5081, 0.375, 0.7421, 0.6013, 0.7421, 0.6013, 0.5081, 0.1275, 0.5088, 0.1275, 0.7413, 0.3725, 0.744, 0.3725, 0.5061, 0.626, 0.5081, 0.626, 0.7418, 0.875, 0.7364, 0.875, 0.5139, 0.4157, 0.0136, 0.4157, 0.2361, 0.625, 0.2361, 0.625, 0.01359, 0.4999, 0.253, 0.4491, 0.497, 0.5509, 0.497, 0.4999, 0.253, 0.4222, 0.7534, 0.4537, 0.9966, 0.5461, 0.9966, 0.5777, 0.7534, 0.4234, 0.5072, 0.4234, 0.7428, 0.5766, 0.7428, 0.5766, 0.5072, 0.1284, 0.5, 0.3716, 0.5, 0.3716, 0.7484, 0.1284, 0.7478, 0.6275, 0.5061, 0.6275, 0.744, 0.8725, 0.7412, 0.8725, 0.509, 0.458, 0.01235, 0.458, 0.2377, 0.542, 0.2377, 0.542, 0.01235, 0.4675, 0.2533, 0.4302, 0.4967, 0.5697, 0.4967, 0.5324, 0.2533, 0.3851, 0.7533, 0.625, 0.7533, 0.625, 0.9967, 0.3911, 0.9967, 0.4233, 0.5072, 0.5767, 0.5072, 0.5767, 0.7428, 0.4233, 0.7428, 0.1272, 0.5106, 0.3728, 0.5069, 0.3728, 0.743, 0.1272, 0.7391, 0.6283, 0.5021, 0.8717, 0.5027, 0.8717, 0.75, 0.6283, 0.75, 0.4579, 0.01235, 0.5421, 0.01235, 0.5421, 0.2376, 0.4579, 0.2376, 0.375, 0.2534, 0.603, 0.2534, 0.6112, 0.4966, 0.375, 0.4966, 0.4024, 0.753, 0.5977, 0.753, 0.58, 0.997, 0.4202, 0.997, 0.3983, 0.5081, 0.6017, 0.5081, 0.6017, 0.7419, 0.3983, 0.7419, 0.1273, 0.5104, 0.3727, 0.5068, 0.3727, 0.7434, 0.1273, 0.7399, 0.6273, 0.5068, 0.8727, 0.5104, 0.8727, 0.7394, 0.6273, 0.7431, 0.4149, 0.01384, 0.5851, 0.01384, 0.5851, 0.2362, 0.4149, 0.2362, 0.4156, 0.2531, 0.5846, 0.2531, 0.6004, 0.4969, 0.3998, 0.4969, 0.3991, 0.7531, 0.601, 0.7531, 0.5857, 0.9969, 0.4145, 0.9969, 0.3998, 0.508, 0.6002, 0.508, 0.6002, 0.742, 0.3998, 0.742, 0.6274, 0.5067, 0.8726, 0.5102, 0.8726, 0.7401, 0.6274, 0.7435, 0.4175, 0.01379, 0.5825, 0.01379, 0.5825, 0.2362, 0.4175, 0.2362, 0.4195, 0.253, 0.5807, 0.253, 0.5981, 0.497, 0.402, 0.497, 0.3908, 0.9967, 0.5409, 1.0, 0.3911, 0.9966, 0.625, 0.2491, 0.5412, 0.2377, 0.6196, 0.2499, 0.385, 0.7535, 0.3852, 0.7534, 0.472, 0.7507, 0.6132, 0.5021, 0.5984, 0.5, 0.5762, 0.5072, 0.4303, 0.008269, 0.4587, 0.01231, 0.5545, 0.0, 0.6235, 0.0, 0.5413, 0.01231, 0.625, 0.0002954, 0.4303, 0.2415, 0.525, 0.2499, 0.4587, 0.2377, 0.625, 0.2332, 0.5413, 0.2377, 0.6223, 0.2499, 0.3724, 0.744, 0.3749, 0.75, 0.375, 0.7499, 0.6275, 0.744, 0.6267, 0.7397, 0.6303, 0.7466, 0.4084, 0.4974, 0.4716, 0.5, 0.4208, 0.4966, 0.625, 0.4999, 0.579, 0.4966, 0.624, 0.5, 0.4163, 0.01285, 0.4192, 0.01383, 0.6224, 0.0, 0.4101, 0.2512, 0.4951, 0.2531, 0.4544, 0.2501, 0.6261, 0.7419, 0.626, 0.7416, 0.6309, 0.749, 0.625, 0.4999, 0.5537, 0.4969, 0.6226, 0.5, 0.4075, 0.9989, 0.4483, 0.9999, 0.4963, 0.9969, 0.4135, 0.2369, 0.6239, 0.25, 0.4157, 0.2361, 0.625, 0.7501, 0.6225, 0.75, 0.553, 0.7531, 0.626, 0.5081, 0.6309, 0.5009, 0.6259, 0.5084, 0.4308, 0.008835, 0.458, 0.01235, 0.5292, 0.0002257, 0.6218, 0.0002257, 0.542, 0.01235, 0.625, 0.01725, 0.4308, 0.2416, 0.5585, 0.25, 0.458, 0.2377, 0.625, 0.2497, 0.542, 0.2377, 0.6235, 0.25, 0.4086, 0.7525, 0.4222, 0.7534, 0.4708, 0.75, 0.625, 0.7501, 0.624, 0.75, 0.5777, 0.7534, 0.3725, 0.5061, 0.375, 0.5001, 0.3749, 0.5, 0.6275, 0.5061, 0.6303, 0.5034, 0.6267, 0.5102, 0.3907, 0.9968, 0.3911, 0.9967, 0.5391, 1.0, 0.625, 0.2489, 0.6195, 0.2498, 0.5421, 0.2376, 0.3849, 0.7535, 0.4706, 0.7507, 0.3851, 0.7533, 0.6147, 0.5019, 0.5767, 0.5072, 0.6018, 0.5, 0.3985, 0.9983, 0.4202, 0.997, 0.4512, 1.0, 0.58, 0.997, 0.625, 0.9997, 0.6214, 1.0, 0.1272, 0.5106, 0.125, 0.5013, 0.1252, 0.5, 0.8727, 0.5104, 0.8704, 0.5068, 0.8735, 0.5206, 0.391, 0.7419, 0.3983, 0.7419, 0.4241, 0.7485, 0.625, 0.7371, 0.6192, 0.7485, 0.6017, 0.7419, 0.391, 0.506, 0.4225, 0.5, 0.3983, 0.5081, 0.625, 0.501, 0.6017, 0.5081, 0.6229, 0.5, 0.1273, 0.7399, 0.1253, 0.75, 0.125, 0.7489, 0.8705, 0.7432, 0.8726, 0.7401, 0.8735, 0.7288, 0.3999, 0.2518, 0.4566, 0.25, 0.4195, 0.253, 0.625, 0.2503, 0.5807, 0.253, 0.6216, 0.25, 0.3911, 0.7443, 0.3998, 0.742, 0.4211, 0.75, 0.625, 0.7491, 0.6228, 0.75, 0.6002, 0.742, 0.3911, 0.508, 0.4228, 0.5016, 0.3998, 0.508, 0.625, 0.5125, 0.6002, 0.508, 0.6187, 0.5016, 0.375, 0.25, 0.4588, 0.2377, 0.4588, 0.01231, 0.375, 0.002496, 0.3911, 0.9966, 0.5409, 1.0, 0.6233, 1.0, 0.625, 0.9967, 0.625, 0.0003903, 0.5412, 0.01231, 0.5412, 0.2377, 0.625, 0.2491, 0.6007, 0.2534, 0.5412, 0.2377, 0.4588, 0.2377, 0.375, 0.2534, 0.8717, 0.5028, 0.8742, 0.5, 0.631, 0.5, 0.6283, 0.5022, 0.5762, 0.5072, 0.6098, 0.4966, 0.375, 0.4966, 0.4238, 0.5072, 0.3716, 0.7484, 0.4238, 0.7428, 0.4238, 0.5072, 0.3716, 0.5, 0.6283, 0.5022, 0.5762, 0.5072, 0.5762, 0.7428, 0.6283, 0.75, 0.625, 0.7533, 0.5762, 0.7428, 0.4238, 0.7428, 0.3852, 0.7534, 0.375, 0.9965, 0.3911, 0.9966, 0.3852, 0.7534, 0.375, 0.7533, 0.375, 0.2335, 0.4587, 0.2377, 0.4587, 0.01231, 0.375, 0.0002988, 0.5545, 0.0, 0.4587, 0.01231, 0.5413, 0.01231, 0.6235, 0.0, 0.625, 0.0002954, 0.5413, 0.01231, 0.5413, 0.2377, 0.625, 0.2332, 0.5485, 0.2534, 0.5413, 0.2377, 0.4587, 0.2377, 0.4514, 0.2534, 0.375, 0.4999, 0.4208, 0.4966, 0.4514, 0.2534, 0.375, 0.255, 0.625, 0.255, 0.5485, 0.2534, 0.579, 0.4966, 0.625, 0.4999, 0.5762, 0.5072, 0.579, 0.4966, 0.4208, 0.4966, 0.4238, 0.5072, 0.3724, 0.744, 0.4238, 0.7428, 0.4238, 0.5072, 0.3724, 0.5058, 0.6275, 0.5059, 0.5762, 0.5072, 0.5762, 0.7428, 0.6275, 0.744, 0.5708, 0.7534, 0.5762, 0.7428, 0.4238, 0.7428, 0.4291, 0.7534, 0.1276, 0.7414, 0.1317, 0.75, 0.3749, 0.75, 0.3724, 0.744, 0.6275, 0.744, 0.6317, 0.75, 0.8749, 0.75, 0.8725, 0.7413, 0.375, 0.2244, 0.4192, 0.2365, 0.4192, 0.01383, 0.375, 0.0009312, 0.6224, 0.0, 0.4192, 0.01383, 0.625, 0.01383, 0.6239, 0.0, 0.5048, 0.2531, 0.625, 0.2365, 0.4192, 0.2365, 0.4951, 0.2531, 0.375, 0.5, 0.4463, 0.4969, 0.4951, 0.2531, 0.375, 0.2521, 0.625, 0.251, 0.5048, 0.2531, 0.5537, 0.4969, 0.625, 0.4999, 0.5992, 0.5079, 0.5537, 0.4969, 0.4463, 0.4969, 0.375, 0.5078, 0.6261, 0.5082, 0.5992, 0.5079, 0.5992, 0.7419, 0.6261, 0.7419, 0.5513, 0.753, 0.5992, 0.7419, 0.375, 0.7419, 0.4487, 0.753, 0.1261, 0.7368, 0.131, 0.75, 0.375, 0.75, 0.375, 0.7419, 0.6261, 0.7419, 0.631, 0.75, 0.875, 0.75, 0.875, 0.7362, 0.375, 0.2489, 0.4157, 0.2361, 0.4157, 0.0136, 0.375, 0.02565, 0.6166, 0.0, 0.4157, 0.0136, 0.625, 0.01359, 0.6239, 0.0, 0.4999, 0.253, 0.625, 0.2361, 0.4157, 0.2361, 0.4999, 0.253, 0.375, 0.5081, 0.375, 0.5, 0.131, 0.5, 0.126, 0.5133, 0.875, 0.5139, 0.875, 0.5, 0.631, 0.5, 0.626, 0.5081, 0.6013, 0.5081, 0.5509, 0.497, 0.4491, 0.497, 0.375, 0.5081, 0.626, 0.5081, 0.6013, 0.5081, 0.6013, 0.7421, 0.626, 0.7418, 0.553, 0.7531, 0.6013, 0.7421, 0.375, 0.7421, 0.447, 0.7531, 0.375, 0.9981, 0.4963, 0.9969, 0.447, 0.7531, 0.375, 0.75, 0.625, 0.7501, 0.553, 0.7531, 0.5036, 0.9969, 0.625, 0.9991, 0.375, 0.2497, 0.458, 0.2377, 0.458, 0.01235, 0.375, 0.01697, 0.5307, 0.0, 0.458, 0.01235, 0.542, 0.01235, 0.6233, 0.0, 0.625, 0.01725, 0.542, 0.01235, 0.542, 0.2377, 0.625, 0.2497, 0.5324, 0.2533, 0.542, 0.2377, 0.458, 0.2377, 0.4675, 0.2533, 0.3725, 0.5061, 0.3749, 0.5, 0.1316, 0.5, 0.1275, 0.5088, 0.8725, 0.509, 0.8749, 0.5, 0.6316, 0.5, 0.6275, 0.5061, 0.5766, 0.5072, 0.5697, 0.4967, 0.4302, 0.4967, 0.4234, 0.5072, 0.3725, 0.744, 0.4234, 0.7428, 0.4234, 0.5072, 0.3725, 0.5061, 0.6275, 0.5061, 0.5766, 0.5072, 0.5766, 0.7428, 0.6275, 0.744, 0.5777, 0.7534, 0.5766, 0.7428, 0.4234, 0.7428, 0.4222, 0.7534, 0.375, 0.995, 0.4537, 0.9966, 0.4222, 0.7534, 0.375, 0.7501, 0.625, 0.7501, 0.5777, 0.7534, 0.5461, 0.9966, 0.625, 0.9951, 0.4579, 0.2376, 0.375, 0.25, 0.375, 0.002115, 0.4579, 0.01235, 0.5391, 1.0, 0.3911, 0.9967, 0.625, 0.9967, 0.6233, 1.0, 0.5421, 0.01235, 0.625, 0.0, 0.625, 0.2489, 0.5421, 0.2376, 0.5421, 0.2376, 0.603, 0.2534, 0.375, 0.2534, 0.4579, 0.2376, 0.874, 0.5, 0.8717, 0.5027, 0.6283, 0.5021, 0.6308, 0.5, 0.6112, 0.4966, 0.5767, 0.5072, 0.4233, 0.5072, 0.375, 0.4966, 0.4233, 0.7428, 0.3716, 0.7484, 0.3716, 0.5, 0.4233, 0.5072, 0.5767, 0.5072, 0.6283, 0.5021, 0.6283, 0.75, 0.5767, 0.7428, 0.5767, 0.7428, 0.625, 0.7533, 0.3851, 0.7533, 0.4233, 0.7428, 0.3911, 0.9967, 0.375, 0.9971, 0.375, 0.7539, 0.3851, 0.7533, 0.125, 0.5013, 0.1272, 0.5106, 0.1272, 0.7391, 0.125, 0.7236, 0.4512, 1.0, 0.4202, 0.997, 0.58, 0.997, 0.6214, 1.0, 0.875, 0.7487, 0.8727, 0.7394, 0.8727, 0.5104, 0.875, 0.5264, 0.5851, 0.2362, 0.5846, 0.2531, 0.4156, 0.2531, 0.4149, 0.2362, 0.3691, 0.5, 0.3728, 0.5069, 0.1272, 0.5106, 0.1252, 0.5, 0.8692, 0.5, 0.8727, 0.5104, 0.6273, 0.5068, 0.6253, 0.5, 0.6004, 0.4969, 0.6017, 0.5081, 0.3983, 0.5081, 0.3998, 0.4969, 0.3983, 0.7419, 0.3728, 0.743, 0.3728, 0.5069, 0.3983, 0.5081, 0.6017, 0.5081, 0.6273, 0.5068, 0.6273, 0.7431, 0.6017, 0.7419, 0.6017, 0.7419, 0.5977, 0.753, 0.4024, 0.753, 0.3983, 0.7419, 0.4202, 0.997, 0.375, 0.9997, 0.375, 0.7542, 0.4024, 0.753, 0.5977, 0.753, 0.625, 0.7543, 0.625, 0.9997, 0.58, 0.997, 0.125, 0.5265, 0.1273, 0.5104, 0.1273, 0.7399, 0.125, 0.7489, 0.3784, 1.0, 0.4145, 0.9969, 0.5857, 0.9969, 0.5435, 1.0, 0.875, 0.7235, 0.8726, 0.7401, 0.8726, 0.5102, 0.875, 0.5011, 0.5825, 0.2362, 0.5807, 0.253, 0.4195, 0.253, 0.4175, 0.2362, 0.402, 0.497, 0.375, 0.4956, 0.375, 0.2503, 0.4195, 0.253, 0.5807, 0.253, 0.625, 0.2503, 0.625, 0.4955, 0.5981, 0.497, 0.5981, 0.497, 0.6002, 0.508, 0.3998, 0.508, 0.402, 0.497, 0.3998, 0.742, 0.3727, 0.7434, 0.3727, 0.5068, 0.3998, 0.508, 0.6002, 0.508, 0.6274, 0.5067, 0.6274, 0.7435, 0.6002, 0.742, 0.6002, 0.742, 0.601, 0.7531, 0.3991, 0.7531, 0.3998, 0.742, 0.1253, 0.75, 0.1273, 0.7399, 0.3727, 0.7434, 0.3691, 0.75, 0.6253, 0.75, 0.6274, 0.7435, 0.8726, 0.7401, 0.8692, 0.75, 0.1284, 0.5, 0.1284, 0.7478, 0.3716, 0.7484, 0.3716, 0.5])
me_cube_004.materials.append(mat_material_008)
me_cube_004.update()

# ---- objects
ob_applebottomjeans_003 = bpy.data.objects.new('AppleBottomJeans.003', me_plane_004)
ob_leaves_003 = bpy.data.objects.new('Leaves.003', me_cube_004)

# ---- transforms, parenting, visibility, modifiers, constraints
ob_applebottomjeans_003.location = (0.0, 3.068e-08, 0.0)
ob_applebottomjeans_003.rotation_euler = (-0.3631, 1.157e-07, 3.142)
ob_applebottomjeans_003.scale = (0.1125, 0.09507, 0.09507)
ob_leaves_003.location = (0.0, 2.147e-08, 0.0)
ob_leaves_003.scale = (0.1765, 0.1765, 0.0151)

# ---- collection membership
col_collection.objects.link(ob_applebottomjeans_003)
col_collection.objects.link(ob_leaves_003)

# ---- scene / render settings (as saved in the file)
scene.frame_start = 1; scene.frame_end = 250; scene.frame_set(1)
scene.render.engine = 'BLENDER_EEVEE_NEXT'
scene.cycles.sampling_pattern = 'TABULATED_SOBOL'
scene.cycles.use_light_tree = False
scene.view_settings.view_transform = 'Filmic'
bpy.context.view_layer.update()

# ---- added for rendering (the .blend has no active camera and no usable light): camera, sun
cam_auto = bpy.data.cameras.new('AutoCamera')
cam_auto.lens = 50.0
cam_auto.sensor_width = 36.0
cam_auto.clip_end = 1000.0
ob_auto_camera = bpy.data.objects.new('AutoCamera', cam_auto)
scene.collection.objects.link(ob_auto_camera)
ob_auto_camera.location = (2.2265, -2.55186, 2.31841)
ob_auto_camera.rotation_euler = (1.09748, -7.21219e-08, 0.694738)
scene.camera = ob_auto_camera
light_auto_sun = bpy.data.lights.new('AutoSun', 'SUN')
light_auto_sun.energy = 3.0
light_auto_sun.angle = 0.0523599
ob_auto_sun = bpy.data.objects.new('AutoSun', light_auto_sun)
scene.collection.objects.link(ob_auto_sun)
ob_auto_sun.rotation_euler = (0.872665, 0.174533, 0.523599)
bpy.context.view_layer.update()
